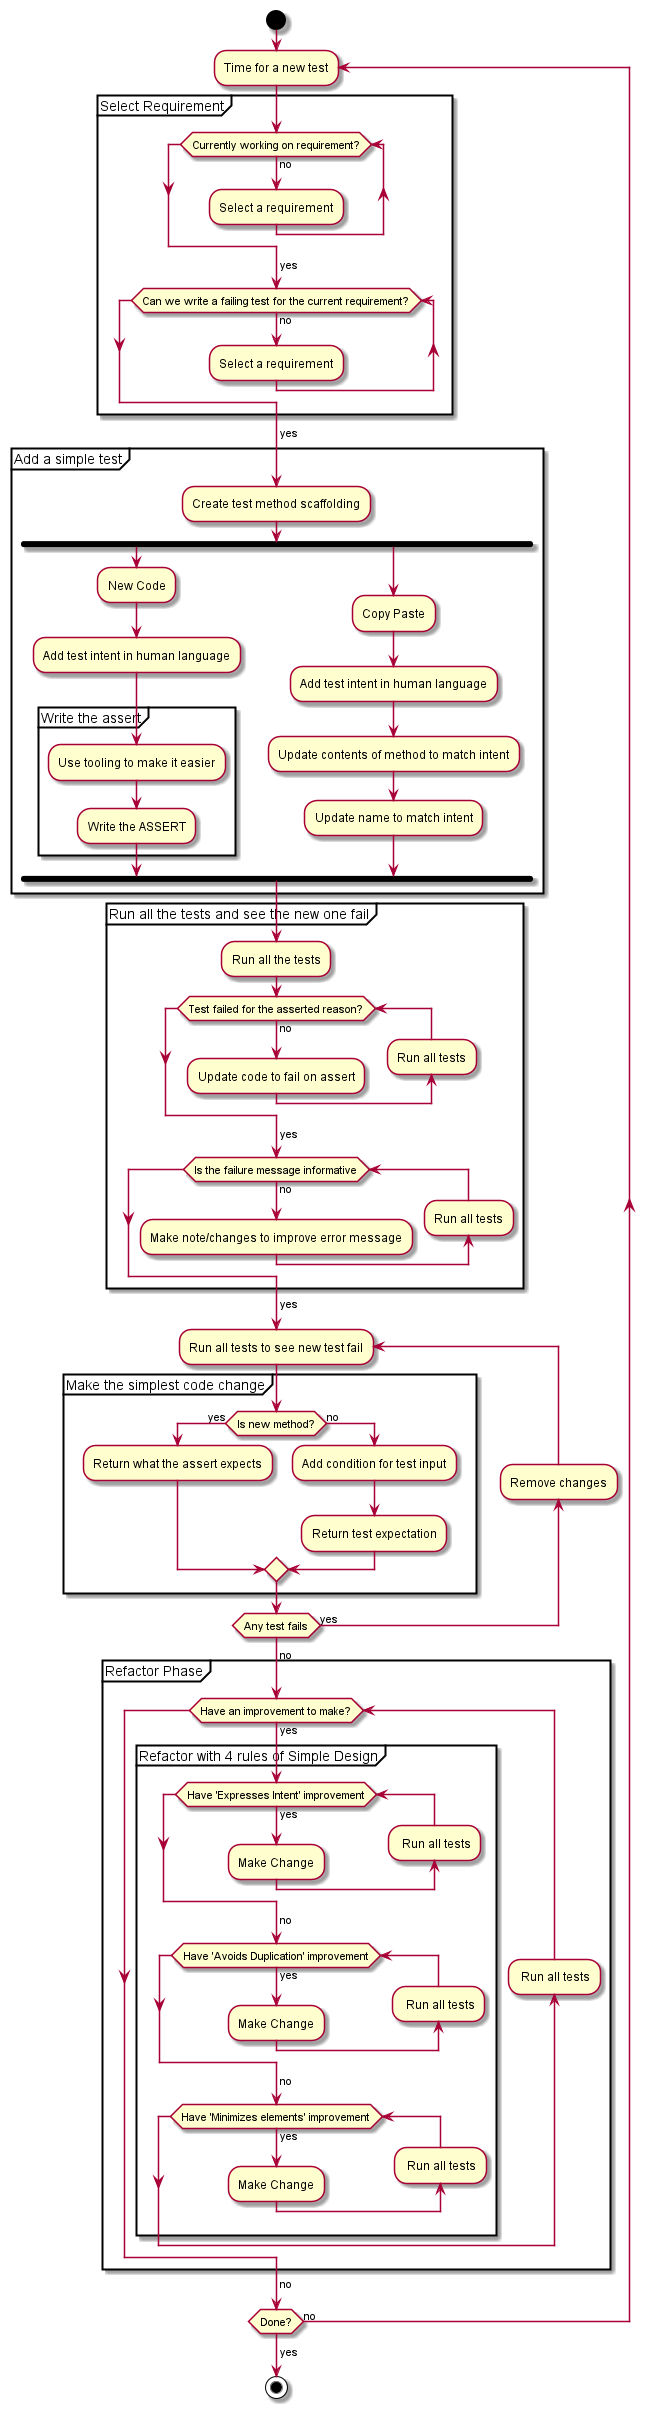

The diagram above was rendered by PlantUML. Its source (embedded in the PNG):
@startuml
start

repeat :Time for a new test;
  partition "Select Requirement"{
      while (Currently working on requirement?) is (no)
        :Select a requirement;
      endwhile
      ->yes;
    while (Can we write a failing test for the current requirement?) is (no)
      :Select a requirement;
    endwhile
    ->yes;
  }

  partition "Add a simple test"{
    :Create test method scaffolding;
      fork
        :New Code;
        :Add test intent in human language;
        partition "Write the assert"{
          :Use tooling to make it easier;
          :Write the ASSERT;
        }
      fork again
        :Copy Paste;
        :Add test intent in human language;
        :Update contents of method to match intent;
        :Update name to match intent;
      end fork
  }

  partition "Run all the tests and see the new one fail"{
    :Run all the tests;
    while (Test failed for the asserted reason?) is (no)
      :Update code to fail on assert;
      backward:Run all tests;
    endwhile
    -> yes;
    while (Is the failure message informative) is (no)
      :Make note/changes to improve error message;
      backward:Run all tests;
    endwhile
    -> yes;

  }

  repeat :Run all tests to see new test fail;
    partition "Make the simplest code change"{
      if (Is new method?) then (yes)
        :Return what the assert expects;
      else (no)
        :Add condition for test input;
        :Return test expectation;
      endif
    }
    backward:Remove changes;
  repeat while (Any test fails) is (yes)
  ->no;

  partition "Refactor Phase"{
    while (Have an improvement to make?) is (yes)
      partition "Refactor with 4 rules of Simple Design" {
        while (Have 'Expresses Intent' improvement) is (yes)
          :Make Change;
          backward: Run all tests;
        endwhile
        ->no;
        while (Have 'Avoids Duplication' improvement) is (yes)
          :Make Change;
          backward: Run all tests;
        endwhile
        ->no;
        while (Have 'Minimizes elements' improvement) is (yes)
          :Make Change;
          backward: Run all tests;
        endwhile
        ->no;
        }
      ->no;
    backward: Run all tests;
    endwhile
    ->no;
  }
  
repeat while (Done?) is (no)
->yes;

stop
@enduml